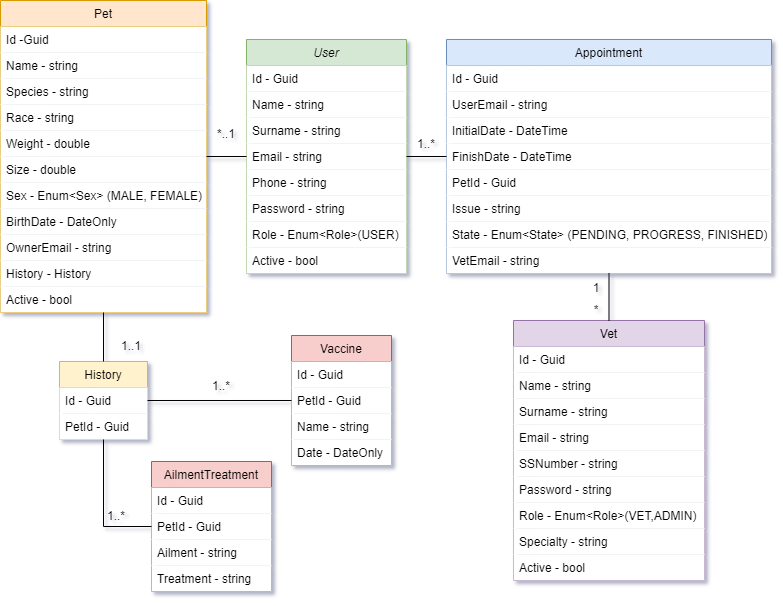

The diagram above was exported from draw.io. Its source (the exported page's mxGraphModel, read from the mxfile embedded in the PNG):
<mxGraphModel dx="1502" dy="629" grid="1" gridSize="10" guides="1" tooltips="1" connect="1" arrows="1" fold="1" page="1" pageScale="1" pageWidth="827" pageHeight="1169" math="0" shadow="0">
  <root>
    <mxCell id="WIyWlLk6GJQsqaUBKTNV-0" />
    <mxCell id="WIyWlLk6GJQsqaUBKTNV-1" parent="WIyWlLk6GJQsqaUBKTNV-0" />
    <mxCell id="zkfFHV4jXpPFQw0GAbJ--0" value="User" style="swimlane;fontStyle=2;align=center;verticalAlign=top;childLayout=stackLayout;horizontal=1;startSize=26;horizontalStack=0;resizeParent=1;resizeLast=0;collapsible=1;marginBottom=0;rounded=0;shadow=0;strokeWidth=1;fillColor=#d5e8d4;strokeColor=#82b366;" parent="WIyWlLk6GJQsqaUBKTNV-1" vertex="1">
      <mxGeometry x="285" y="148" width="160" height="234" as="geometry">
        <mxRectangle x="230" y="140" width="160" height="26" as="alternateBounds" />
      </mxGeometry>
    </mxCell>
    <mxCell id="zkfFHV4jXpPFQw0GAbJ--1" value="Id - Guid" style="text;align=left;verticalAlign=top;spacingLeft=4;spacingRight=4;overflow=hidden;rotatable=0;points=[[0,0.5],[1,0.5]];portConstraint=eastwest;fillColor=default;" parent="zkfFHV4jXpPFQw0GAbJ--0" vertex="1">
      <mxGeometry y="26" width="160" height="26" as="geometry" />
    </mxCell>
    <mxCell id="zkfFHV4jXpPFQw0GAbJ--2" value="Name - string" style="text;align=left;verticalAlign=top;spacingLeft=4;spacingRight=4;overflow=hidden;rotatable=0;points=[[0,0.5],[1,0.5]];portConstraint=eastwest;rounded=0;shadow=0;html=0;fillColor=default;" parent="zkfFHV4jXpPFQw0GAbJ--0" vertex="1">
      <mxGeometry y="52" width="160" height="26" as="geometry" />
    </mxCell>
    <mxCell id="zkfFHV4jXpPFQw0GAbJ--3" value="Surname - string" style="text;align=left;verticalAlign=top;spacingLeft=4;spacingRight=4;overflow=hidden;rotatable=0;points=[[0,0.5],[1,0.5]];portConstraint=eastwest;rounded=0;shadow=0;html=0;fillColor=default;" parent="zkfFHV4jXpPFQw0GAbJ--0" vertex="1">
      <mxGeometry y="78" width="160" height="26" as="geometry" />
    </mxCell>
    <mxCell id="w_4riOGVgXVqmQ2nGT4S-0" value="Email - string" style="text;align=left;verticalAlign=top;spacingLeft=4;spacingRight=4;overflow=hidden;rotatable=0;points=[[0,0.5],[1,0.5]];portConstraint=eastwest;rounded=0;shadow=0;html=0;fillColor=default;" parent="zkfFHV4jXpPFQw0GAbJ--0" vertex="1">
      <mxGeometry y="104" width="160" height="26" as="geometry" />
    </mxCell>
    <mxCell id="w_4riOGVgXVqmQ2nGT4S-1" value="Phone - string" style="text;align=left;verticalAlign=top;spacingLeft=4;spacingRight=4;overflow=hidden;rotatable=0;points=[[0,0.5],[1,0.5]];portConstraint=eastwest;rounded=0;shadow=0;html=0;fillColor=default;" parent="zkfFHV4jXpPFQw0GAbJ--0" vertex="1">
      <mxGeometry y="130" width="160" height="26" as="geometry" />
    </mxCell>
    <mxCell id="w_4riOGVgXVqmQ2nGT4S-2" value="Password - string" style="text;align=left;verticalAlign=top;spacingLeft=4;spacingRight=4;overflow=hidden;rotatable=0;points=[[0,0.5],[1,0.5]];portConstraint=eastwest;rounded=0;shadow=0;html=0;fillColor=default;" parent="zkfFHV4jXpPFQw0GAbJ--0" vertex="1">
      <mxGeometry y="156" width="160" height="26" as="geometry" />
    </mxCell>
    <mxCell id="KP6e9eFAVotkeJvpI2EC-0" value="Role - Enum&lt;Role&gt;(USER)" style="text;align=left;verticalAlign=top;spacingLeft=4;spacingRight=4;overflow=hidden;rotatable=0;points=[[0,0.5],[1,0.5]];portConstraint=eastwest;rounded=0;shadow=0;html=0;fillColor=default;" vertex="1" parent="zkfFHV4jXpPFQw0GAbJ--0">
      <mxGeometry y="182" width="160" height="26" as="geometry" />
    </mxCell>
    <mxCell id="KP6e9eFAVotkeJvpI2EC-1" value="Active - bool" style="text;align=left;verticalAlign=top;spacingLeft=4;spacingRight=4;overflow=hidden;rotatable=0;points=[[0,0.5],[1,0.5]];portConstraint=eastwest;rounded=0;shadow=0;html=0;fillColor=default;" vertex="1" parent="zkfFHV4jXpPFQw0GAbJ--0">
      <mxGeometry y="208" width="160" height="26" as="geometry" />
    </mxCell>
    <mxCell id="zkfFHV4jXpPFQw0GAbJ--6" value="Pet" style="swimlane;fontStyle=0;align=center;verticalAlign=top;childLayout=stackLayout;horizontal=1;startSize=26;horizontalStack=0;resizeParent=1;resizeLast=0;collapsible=1;marginBottom=0;rounded=0;shadow=0;strokeWidth=1;fillColor=#ffe6cc;strokeColor=#d79b00;" parent="WIyWlLk6GJQsqaUBKTNV-1" vertex="1">
      <mxGeometry x="39" y="109" width="206" height="312" as="geometry">
        <mxRectangle x="130" y="380" width="160" height="26" as="alternateBounds" />
      </mxGeometry>
    </mxCell>
    <mxCell id="zkfFHV4jXpPFQw0GAbJ--7" value="Id -Guid" style="text;align=left;verticalAlign=top;spacingLeft=4;spacingRight=4;overflow=hidden;rotatable=0;points=[[0,0.5],[1,0.5]];portConstraint=eastwest;fillColor=default;" parent="zkfFHV4jXpPFQw0GAbJ--6" vertex="1">
      <mxGeometry y="26" width="206" height="26" as="geometry" />
    </mxCell>
    <mxCell id="zkfFHV4jXpPFQw0GAbJ--8" value="Name - string" style="text;align=left;verticalAlign=top;spacingLeft=4;spacingRight=4;overflow=hidden;rotatable=0;points=[[0,0.5],[1,0.5]];portConstraint=eastwest;rounded=0;shadow=0;html=0;fillColor=default;" parent="zkfFHV4jXpPFQw0GAbJ--6" vertex="1">
      <mxGeometry y="52" width="206" height="26" as="geometry" />
    </mxCell>
    <mxCell id="w_4riOGVgXVqmQ2nGT4S-6" value="Species - string" style="text;align=left;verticalAlign=top;spacingLeft=4;spacingRight=4;overflow=hidden;rotatable=0;points=[[0,0.5],[1,0.5]];portConstraint=eastwest;rounded=0;shadow=0;html=0;fillColor=default;" parent="zkfFHV4jXpPFQw0GAbJ--6" vertex="1">
      <mxGeometry y="78" width="206" height="26" as="geometry" />
    </mxCell>
    <mxCell id="w_4riOGVgXVqmQ2nGT4S-7" value="Race - string" style="text;align=left;verticalAlign=top;spacingLeft=4;spacingRight=4;overflow=hidden;rotatable=0;points=[[0,0.5],[1,0.5]];portConstraint=eastwest;rounded=0;shadow=0;html=0;fillColor=default;" parent="zkfFHV4jXpPFQw0GAbJ--6" vertex="1">
      <mxGeometry y="104" width="206" height="26" as="geometry" />
    </mxCell>
    <mxCell id="w_4riOGVgXVqmQ2nGT4S-8" value="Weight - double" style="text;align=left;verticalAlign=top;spacingLeft=4;spacingRight=4;overflow=hidden;rotatable=0;points=[[0,0.5],[1,0.5]];portConstraint=eastwest;rounded=0;shadow=0;html=0;fillColor=default;" parent="zkfFHV4jXpPFQw0GAbJ--6" vertex="1">
      <mxGeometry y="130" width="206" height="26" as="geometry" />
    </mxCell>
    <mxCell id="w_4riOGVgXVqmQ2nGT4S-9" value="Size - double" style="text;align=left;verticalAlign=top;spacingLeft=4;spacingRight=4;overflow=hidden;rotatable=0;points=[[0,0.5],[1,0.5]];portConstraint=eastwest;rounded=0;shadow=0;html=0;fillColor=default;" parent="zkfFHV4jXpPFQw0GAbJ--6" vertex="1">
      <mxGeometry y="156" width="206" height="26" as="geometry" />
    </mxCell>
    <mxCell id="w_4riOGVgXVqmQ2nGT4S-10" value="Sex - Enum&lt;Sex&gt; (MALE, FEMALE)" style="text;align=left;verticalAlign=top;spacingLeft=4;spacingRight=4;overflow=hidden;rotatable=0;points=[[0,0.5],[1,0.5]];portConstraint=eastwest;rounded=0;shadow=0;html=0;fillColor=default;" parent="zkfFHV4jXpPFQw0GAbJ--6" vertex="1">
      <mxGeometry y="182" width="206" height="26" as="geometry" />
    </mxCell>
    <mxCell id="w_4riOGVgXVqmQ2nGT4S-11" value="BirthDate - DateOnly" style="text;align=left;verticalAlign=top;spacingLeft=4;spacingRight=4;overflow=hidden;rotatable=0;points=[[0,0.5],[1,0.5]];portConstraint=eastwest;rounded=0;shadow=0;html=0;fillColor=default;" parent="zkfFHV4jXpPFQw0GAbJ--6" vertex="1">
      <mxGeometry y="208" width="206" height="26" as="geometry" />
    </mxCell>
    <mxCell id="w_4riOGVgXVqmQ2nGT4S-12" value="OwnerEmail - string" style="text;align=left;verticalAlign=top;spacingLeft=4;spacingRight=4;overflow=hidden;rotatable=0;points=[[0,0.5],[1,0.5]];portConstraint=eastwest;rounded=0;shadow=0;html=0;fillColor=default;" parent="zkfFHV4jXpPFQw0GAbJ--6" vertex="1">
      <mxGeometry y="234" width="206" height="26" as="geometry" />
    </mxCell>
    <mxCell id="w_4riOGVgXVqmQ2nGT4S-13" value="History - History" style="text;align=left;verticalAlign=top;spacingLeft=4;spacingRight=4;overflow=hidden;rotatable=0;points=[[0,0.5],[1,0.5]];portConstraint=eastwest;rounded=0;shadow=0;html=0;fillColor=default;" parent="zkfFHV4jXpPFQw0GAbJ--6" vertex="1">
      <mxGeometry y="260" width="206" height="26" as="geometry" />
    </mxCell>
    <mxCell id="KP6e9eFAVotkeJvpI2EC-6" value="Active - bool" style="text;align=left;verticalAlign=top;spacingLeft=4;spacingRight=4;overflow=hidden;rotatable=0;points=[[0,0.5],[1,0.5]];portConstraint=eastwest;rounded=0;shadow=0;html=0;fillColor=default;" vertex="1" parent="zkfFHV4jXpPFQw0GAbJ--6">
      <mxGeometry y="286" width="206" height="26" as="geometry" />
    </mxCell>
    <mxCell id="zkfFHV4jXpPFQw0GAbJ--13" value="History" style="swimlane;fontStyle=0;align=center;verticalAlign=top;childLayout=stackLayout;horizontal=1;startSize=26;horizontalStack=0;resizeParent=1;resizeLast=0;collapsible=1;marginBottom=0;rounded=0;shadow=0;strokeWidth=1;fillColor=#fff2cc;strokeColor=#d6b656;" parent="WIyWlLk6GJQsqaUBKTNV-1" vertex="1">
      <mxGeometry x="98" y="470" width="88" height="78" as="geometry">
        <mxRectangle x="340" y="380" width="170" height="26" as="alternateBounds" />
      </mxGeometry>
    </mxCell>
    <mxCell id="zkfFHV4jXpPFQw0GAbJ--14" value="Id - Guid" style="text;align=left;verticalAlign=top;spacingLeft=4;spacingRight=4;overflow=hidden;rotatable=0;points=[[0,0.5],[1,0.5]];portConstraint=eastwest;fillColor=default;" parent="zkfFHV4jXpPFQw0GAbJ--13" vertex="1">
      <mxGeometry y="26" width="88" height="26" as="geometry" />
    </mxCell>
    <mxCell id="w_4riOGVgXVqmQ2nGT4S-14" value="PetId - Guid" style="text;align=left;verticalAlign=top;spacingLeft=4;spacingRight=4;overflow=hidden;rotatable=0;points=[[0,0.5],[1,0.5]];portConstraint=eastwest;fillColor=default;" parent="zkfFHV4jXpPFQw0GAbJ--13" vertex="1">
      <mxGeometry y="52" width="88" height="26" as="geometry" />
    </mxCell>
    <mxCell id="zkfFHV4jXpPFQw0GAbJ--17" value="Appointment" style="swimlane;fontStyle=0;align=center;verticalAlign=top;childLayout=stackLayout;horizontal=1;startSize=26;horizontalStack=0;resizeParent=1;resizeLast=0;collapsible=1;marginBottom=0;rounded=0;shadow=0;strokeWidth=1;fillColor=#dae8fc;strokeColor=#6c8ebf;" parent="WIyWlLk6GJQsqaUBKTNV-1" vertex="1">
      <mxGeometry x="485" y="148" width="325" height="234" as="geometry">
        <mxRectangle x="550" y="140" width="160" height="26" as="alternateBounds" />
      </mxGeometry>
    </mxCell>
    <mxCell id="zkfFHV4jXpPFQw0GAbJ--18" value="Id - Guid" style="text;align=left;verticalAlign=top;spacingLeft=4;spacingRight=4;overflow=hidden;rotatable=0;points=[[0,0.5],[1,0.5]];portConstraint=eastwest;fillColor=default;" parent="zkfFHV4jXpPFQw0GAbJ--17" vertex="1">
      <mxGeometry y="26" width="325" height="26" as="geometry" />
    </mxCell>
    <mxCell id="zkfFHV4jXpPFQw0GAbJ--19" value="UserEmail - string" style="text;align=left;verticalAlign=top;spacingLeft=4;spacingRight=4;overflow=hidden;rotatable=0;points=[[0,0.5],[1,0.5]];portConstraint=eastwest;rounded=0;shadow=0;html=0;fillColor=default;" parent="zkfFHV4jXpPFQw0GAbJ--17" vertex="1">
      <mxGeometry y="52" width="325" height="26" as="geometry" />
    </mxCell>
    <mxCell id="zkfFHV4jXpPFQw0GAbJ--20" value="InitialDate - DateTime" style="text;align=left;verticalAlign=top;spacingLeft=4;spacingRight=4;overflow=hidden;rotatable=0;points=[[0,0.5],[1,0.5]];portConstraint=eastwest;rounded=0;shadow=0;html=0;fillColor=default;" parent="zkfFHV4jXpPFQw0GAbJ--17" vertex="1">
      <mxGeometry y="78" width="325" height="26" as="geometry" />
    </mxCell>
    <mxCell id="KP6e9eFAVotkeJvpI2EC-5" value="FinishDate - DateTime" style="text;align=left;verticalAlign=top;spacingLeft=4;spacingRight=4;overflow=hidden;rotatable=0;points=[[0,0.5],[1,0.5]];portConstraint=eastwest;rounded=0;shadow=0;html=0;fillColor=default;" vertex="1" parent="zkfFHV4jXpPFQw0GAbJ--17">
      <mxGeometry y="104" width="325" height="26" as="geometry" />
    </mxCell>
    <mxCell id="zkfFHV4jXpPFQw0GAbJ--21" value="PetId - Guid" style="text;align=left;verticalAlign=top;spacingLeft=4;spacingRight=4;overflow=hidden;rotatable=0;points=[[0,0.5],[1,0.5]];portConstraint=eastwest;rounded=0;shadow=0;html=0;fillColor=default;" parent="zkfFHV4jXpPFQw0GAbJ--17" vertex="1">
      <mxGeometry y="130" width="325" height="26" as="geometry" />
    </mxCell>
    <mxCell id="zkfFHV4jXpPFQw0GAbJ--22" value="Issue - string" style="text;align=left;verticalAlign=top;spacingLeft=4;spacingRight=4;overflow=hidden;rotatable=0;points=[[0,0.5],[1,0.5]];portConstraint=eastwest;rounded=0;shadow=0;html=0;fillColor=default;" parent="zkfFHV4jXpPFQw0GAbJ--17" vertex="1">
      <mxGeometry y="156" width="325" height="26" as="geometry" />
    </mxCell>
    <mxCell id="w_4riOGVgXVqmQ2nGT4S-4" value="State - Enum&lt;State&gt; (PENDING, PROGRESS, FINISHED)" style="text;align=left;verticalAlign=top;spacingLeft=4;spacingRight=4;overflow=hidden;rotatable=0;points=[[0,0.5],[1,0.5]];portConstraint=eastwest;rounded=0;shadow=0;html=0;fillColor=default;" parent="zkfFHV4jXpPFQw0GAbJ--17" vertex="1">
      <mxGeometry y="182" width="325" height="26" as="geometry" />
    </mxCell>
    <mxCell id="w_4riOGVgXVqmQ2nGT4S-5" value="VetEmail - string" style="text;align=left;verticalAlign=top;spacingLeft=4;spacingRight=4;overflow=hidden;rotatable=0;points=[[0,0.5],[1,0.5]];portConstraint=eastwest;rounded=0;shadow=0;html=0;fillColor=default;" parent="zkfFHV4jXpPFQw0GAbJ--17" vertex="1">
      <mxGeometry y="208" width="325" height="26" as="geometry" />
    </mxCell>
    <mxCell id="w_4riOGVgXVqmQ2nGT4S-16" value="Vaccine" style="swimlane;fontStyle=0;align=center;verticalAlign=top;childLayout=stackLayout;horizontal=1;startSize=26;horizontalStack=0;resizeParent=1;resizeLast=0;collapsible=1;marginBottom=0;rounded=0;shadow=0;strokeWidth=1;fillColor=#f8cecc;strokeColor=#b85450;" parent="WIyWlLk6GJQsqaUBKTNV-1" vertex="1">
      <mxGeometry x="330" y="444" width="100" height="130" as="geometry">
        <mxRectangle x="340" y="380" width="170" height="26" as="alternateBounds" />
      </mxGeometry>
    </mxCell>
    <mxCell id="w_4riOGVgXVqmQ2nGT4S-17" value="Id - Guid" style="text;align=left;verticalAlign=top;spacingLeft=4;spacingRight=4;overflow=hidden;rotatable=0;points=[[0,0.5],[1,0.5]];portConstraint=eastwest;fillColor=default;" parent="w_4riOGVgXVqmQ2nGT4S-16" vertex="1">
      <mxGeometry y="26" width="100" height="26" as="geometry" />
    </mxCell>
    <mxCell id="w_4riOGVgXVqmQ2nGT4S-18" value="PetId - Guid" style="text;align=left;verticalAlign=top;spacingLeft=4;spacingRight=4;overflow=hidden;rotatable=0;points=[[0,0.5],[1,0.5]];portConstraint=eastwest;fillColor=default;" parent="w_4riOGVgXVqmQ2nGT4S-16" vertex="1">
      <mxGeometry y="52" width="100" height="26" as="geometry" />
    </mxCell>
    <mxCell id="KP6e9eFAVotkeJvpI2EC-3" value="Name - string" style="text;align=left;verticalAlign=top;spacingLeft=4;spacingRight=4;overflow=hidden;rotatable=0;points=[[0,0.5],[1,0.5]];portConstraint=eastwest;fillColor=default;" vertex="1" parent="w_4riOGVgXVqmQ2nGT4S-16">
      <mxGeometry y="78" width="100" height="26" as="geometry" />
    </mxCell>
    <mxCell id="KP6e9eFAVotkeJvpI2EC-4" value="Date - DateOnly" style="text;align=left;verticalAlign=top;spacingLeft=4;spacingRight=4;overflow=hidden;rotatable=0;points=[[0,0.5],[1,0.5]];portConstraint=eastwest;fillColor=default;" vertex="1" parent="w_4riOGVgXVqmQ2nGT4S-16">
      <mxGeometry y="104" width="100" height="26" as="geometry" />
    </mxCell>
    <mxCell id="w_4riOGVgXVqmQ2nGT4S-20" value="Vet" style="swimlane;fontStyle=0;align=center;verticalAlign=top;childLayout=stackLayout;horizontal=1;startSize=26;horizontalStack=0;resizeParent=1;resizeLast=0;collapsible=1;marginBottom=0;rounded=0;shadow=0;strokeWidth=1;fillColor=#e1d5e7;strokeColor=#9673a6;" parent="WIyWlLk6GJQsqaUBKTNV-1" vertex="1">
      <mxGeometry x="552" y="429" width="191" height="260" as="geometry">
        <mxRectangle x="130" y="380" width="160" height="26" as="alternateBounds" />
      </mxGeometry>
    </mxCell>
    <mxCell id="w_4riOGVgXVqmQ2nGT4S-21" value="Id - Guid" style="text;align=left;verticalAlign=top;spacingLeft=4;spacingRight=4;overflow=hidden;rotatable=0;points=[[0,0.5],[1,0.5]];portConstraint=eastwest;fillColor=default;" parent="w_4riOGVgXVqmQ2nGT4S-20" vertex="1">
      <mxGeometry y="26" width="191" height="26" as="geometry" />
    </mxCell>
    <mxCell id="w_4riOGVgXVqmQ2nGT4S-22" value="Name - string" style="text;align=left;verticalAlign=top;spacingLeft=4;spacingRight=4;overflow=hidden;rotatable=0;points=[[0,0.5],[1,0.5]];portConstraint=eastwest;rounded=0;shadow=0;html=0;fillColor=default;" parent="w_4riOGVgXVqmQ2nGT4S-20" vertex="1">
      <mxGeometry y="52" width="191" height="26" as="geometry" />
    </mxCell>
    <mxCell id="w_4riOGVgXVqmQ2nGT4S-23" value="Surname - string" style="text;align=left;verticalAlign=top;spacingLeft=4;spacingRight=4;overflow=hidden;rotatable=0;points=[[0,0.5],[1,0.5]];portConstraint=eastwest;rounded=0;shadow=0;html=0;fillColor=default;" parent="w_4riOGVgXVqmQ2nGT4S-20" vertex="1">
      <mxGeometry y="78" width="191" height="26" as="geometry" />
    </mxCell>
    <mxCell id="w_4riOGVgXVqmQ2nGT4S-24" value="Email - string" style="text;align=left;verticalAlign=top;spacingLeft=4;spacingRight=4;overflow=hidden;rotatable=0;points=[[0,0.5],[1,0.5]];portConstraint=eastwest;rounded=0;shadow=0;html=0;fillColor=default;" parent="w_4riOGVgXVqmQ2nGT4S-20" vertex="1">
      <mxGeometry y="104" width="191" height="26" as="geometry" />
    </mxCell>
    <mxCell id="w_4riOGVgXVqmQ2nGT4S-25" value="SSNumber - string" style="text;align=left;verticalAlign=top;spacingLeft=4;spacingRight=4;overflow=hidden;rotatable=0;points=[[0,0.5],[1,0.5]];portConstraint=eastwest;rounded=0;shadow=0;html=0;fillColor=default;" parent="w_4riOGVgXVqmQ2nGT4S-20" vertex="1">
      <mxGeometry y="130" width="191" height="26" as="geometry" />
    </mxCell>
    <mxCell id="w_4riOGVgXVqmQ2nGT4S-26" value="Password - string" style="text;align=left;verticalAlign=top;spacingLeft=4;spacingRight=4;overflow=hidden;rotatable=0;points=[[0,0.5],[1,0.5]];portConstraint=eastwest;rounded=0;shadow=0;html=0;fillColor=default;" parent="w_4riOGVgXVqmQ2nGT4S-20" vertex="1">
      <mxGeometry y="156" width="191" height="26" as="geometry" />
    </mxCell>
    <mxCell id="w_4riOGVgXVqmQ2nGT4S-27" value="Role - Enum&lt;Role&gt;(VET,ADMIN)" style="text;align=left;verticalAlign=top;spacingLeft=4;spacingRight=4;overflow=hidden;rotatable=0;points=[[0,0.5],[1,0.5]];portConstraint=eastwest;rounded=0;shadow=0;html=0;fillColor=default;" parent="w_4riOGVgXVqmQ2nGT4S-20" vertex="1">
      <mxGeometry y="182" width="191" height="26" as="geometry" />
    </mxCell>
    <mxCell id="w_4riOGVgXVqmQ2nGT4S-28" value="Specialty - string" style="text;align=left;verticalAlign=top;spacingLeft=4;spacingRight=4;overflow=hidden;rotatable=0;points=[[0,0.5],[1,0.5]];portConstraint=eastwest;rounded=0;shadow=0;html=0;fillColor=default;" parent="w_4riOGVgXVqmQ2nGT4S-20" vertex="1">
      <mxGeometry y="208" width="191" height="26" as="geometry" />
    </mxCell>
    <mxCell id="KP6e9eFAVotkeJvpI2EC-2" value="Active - bool" style="text;align=left;verticalAlign=top;spacingLeft=4;spacingRight=4;overflow=hidden;rotatable=0;points=[[0,0.5],[1,0.5]];portConstraint=eastwest;rounded=0;shadow=0;html=0;fillColor=default;" vertex="1" parent="w_4riOGVgXVqmQ2nGT4S-20">
      <mxGeometry y="234" width="191" height="26" as="geometry" />
    </mxCell>
    <mxCell id="w_4riOGVgXVqmQ2nGT4S-31" value="" style="endArrow=none;html=1;rounded=0;" parent="WIyWlLk6GJQsqaUBKTNV-1" source="zkfFHV4jXpPFQw0GAbJ--17" target="zkfFHV4jXpPFQw0GAbJ--0" edge="1">
      <mxGeometry width="50" height="50" relative="1" as="geometry">
        <mxPoint x="435" y="428" as="sourcePoint" />
        <mxPoint x="485" y="378" as="targetPoint" />
      </mxGeometry>
    </mxCell>
    <mxCell id="w_4riOGVgXVqmQ2nGT4S-32" value="" style="endArrow=none;html=1;rounded=0;" parent="WIyWlLk6GJQsqaUBKTNV-1" source="zkfFHV4jXpPFQw0GAbJ--17" target="w_4riOGVgXVqmQ2nGT4S-20" edge="1">
      <mxGeometry width="50" height="50" relative="1" as="geometry">
        <mxPoint x="435" y="428" as="sourcePoint" />
        <mxPoint x="485" y="378" as="targetPoint" />
      </mxGeometry>
    </mxCell>
    <mxCell id="w_4riOGVgXVqmQ2nGT4S-33" value="" style="endArrow=none;html=1;rounded=0;" parent="WIyWlLk6GJQsqaUBKTNV-1" source="zkfFHV4jXpPFQw0GAbJ--0" target="zkfFHV4jXpPFQw0GAbJ--6" edge="1">
      <mxGeometry width="50" height="50" relative="1" as="geometry">
        <mxPoint x="435" y="428" as="sourcePoint" />
        <mxPoint x="485" y="378" as="targetPoint" />
      </mxGeometry>
    </mxCell>
    <mxCell id="w_4riOGVgXVqmQ2nGT4S-34" value="" style="endArrow=none;html=1;rounded=0;" parent="WIyWlLk6GJQsqaUBKTNV-1" source="zkfFHV4jXpPFQw0GAbJ--13" target="zkfFHV4jXpPFQw0GAbJ--6" edge="1">
      <mxGeometry width="50" height="50" relative="1" as="geometry">
        <mxPoint x="435" y="428" as="sourcePoint" />
        <mxPoint x="485" y="378" as="targetPoint" />
      </mxGeometry>
    </mxCell>
    <mxCell id="w_4riOGVgXVqmQ2nGT4S-35" value="" style="endArrow=none;html=1;rounded=0;" parent="WIyWlLk6GJQsqaUBKTNV-1" source="w_4riOGVgXVqmQ2nGT4S-16" target="zkfFHV4jXpPFQw0GAbJ--13" edge="1">
      <mxGeometry width="50" height="50" relative="1" as="geometry">
        <mxPoint x="435" y="428" as="sourcePoint" />
        <mxPoint x="485" y="378" as="targetPoint" />
        <Array as="points" />
      </mxGeometry>
    </mxCell>
    <mxCell id="w_4riOGVgXVqmQ2nGT4S-36" value="1..*" style="text;html=1;strokeColor=none;fillColor=none;align=center;verticalAlign=middle;whiteSpace=wrap;rounded=0;" parent="WIyWlLk6GJQsqaUBKTNV-1" vertex="1">
      <mxGeometry x="445" y="238" width="40" height="30" as="geometry" />
    </mxCell>
    <mxCell id="w_4riOGVgXVqmQ2nGT4S-37" value="*..1" style="text;html=1;strokeColor=none;fillColor=none;align=center;verticalAlign=middle;whiteSpace=wrap;rounded=0;" parent="WIyWlLk6GJQsqaUBKTNV-1" vertex="1">
      <mxGeometry x="245" y="228" width="40" height="30" as="geometry" />
    </mxCell>
    <mxCell id="w_4riOGVgXVqmQ2nGT4S-38" value="1..1" style="text;html=1;strokeColor=none;fillColor=none;align=center;verticalAlign=middle;whiteSpace=wrap;rounded=0;" parent="WIyWlLk6GJQsqaUBKTNV-1" vertex="1">
      <mxGeometry x="140" y="440" width="60" height="30" as="geometry" />
    </mxCell>
    <mxCell id="w_4riOGVgXVqmQ2nGT4S-40" value="1" style="text;html=1;strokeColor=none;fillColor=none;align=center;verticalAlign=middle;whiteSpace=wrap;rounded=0;" parent="WIyWlLk6GJQsqaUBKTNV-1" vertex="1">
      <mxGeometry x="625" y="382" width="20" height="30" as="geometry" />
    </mxCell>
    <mxCell id="w_4riOGVgXVqmQ2nGT4S-41" value="*" style="text;html=1;strokeColor=none;fillColor=none;align=center;verticalAlign=middle;whiteSpace=wrap;rounded=0;" parent="WIyWlLk6GJQsqaUBKTNV-1" vertex="1">
      <mxGeometry x="625" y="409" width="20" height="20" as="geometry" />
    </mxCell>
    <mxCell id="KP6e9eFAVotkeJvpI2EC-8" value="AilmentTreatment" style="swimlane;fontStyle=0;align=center;verticalAlign=top;childLayout=stackLayout;horizontal=1;startSize=26;horizontalStack=0;resizeParent=1;resizeLast=0;collapsible=1;marginBottom=0;rounded=0;shadow=0;strokeWidth=1;fillColor=#f8cecc;strokeColor=#b85450;" vertex="1" parent="WIyWlLk6GJQsqaUBKTNV-1">
      <mxGeometry x="190" y="570" width="120" height="130" as="geometry">
        <mxRectangle x="340" y="380" width="170" height="26" as="alternateBounds" />
      </mxGeometry>
    </mxCell>
    <mxCell id="KP6e9eFAVotkeJvpI2EC-9" value="Id - Guid" style="text;align=left;verticalAlign=top;spacingLeft=4;spacingRight=4;overflow=hidden;rotatable=0;points=[[0,0.5],[1,0.5]];portConstraint=eastwest;fillColor=default;" vertex="1" parent="KP6e9eFAVotkeJvpI2EC-8">
      <mxGeometry y="26" width="120" height="26" as="geometry" />
    </mxCell>
    <mxCell id="KP6e9eFAVotkeJvpI2EC-10" value="PetId - Guid" style="text;align=left;verticalAlign=top;spacingLeft=4;spacingRight=4;overflow=hidden;rotatable=0;points=[[0,0.5],[1,0.5]];portConstraint=eastwest;fillColor=default;" vertex="1" parent="KP6e9eFAVotkeJvpI2EC-8">
      <mxGeometry y="52" width="120" height="26" as="geometry" />
    </mxCell>
    <mxCell id="KP6e9eFAVotkeJvpI2EC-11" value="Ailment - string" style="text;align=left;verticalAlign=top;spacingLeft=4;spacingRight=4;overflow=hidden;rotatable=0;points=[[0,0.5],[1,0.5]];portConstraint=eastwest;fillColor=default;" vertex="1" parent="KP6e9eFAVotkeJvpI2EC-8">
      <mxGeometry y="78" width="120" height="26" as="geometry" />
    </mxCell>
    <mxCell id="KP6e9eFAVotkeJvpI2EC-12" value="Treatment - string" style="text;align=left;verticalAlign=top;spacingLeft=4;spacingRight=4;overflow=hidden;rotatable=0;points=[[0,0.5],[1,0.5]];portConstraint=eastwest;fillColor=default;" vertex="1" parent="KP6e9eFAVotkeJvpI2EC-8">
      <mxGeometry y="104" width="120" height="26" as="geometry" />
    </mxCell>
    <mxCell id="KP6e9eFAVotkeJvpI2EC-13" value="" style="endArrow=none;html=1;rounded=0;" edge="1" parent="WIyWlLk6GJQsqaUBKTNV-1" source="KP6e9eFAVotkeJvpI2EC-8" target="zkfFHV4jXpPFQw0GAbJ--13">
      <mxGeometry width="50" height="50" relative="1" as="geometry">
        <mxPoint x="380" y="495" as="sourcePoint" />
        <mxPoint x="262" y="556" as="targetPoint" />
        <Array as="points">
          <mxPoint x="142" y="635" />
        </Array>
      </mxGeometry>
    </mxCell>
    <mxCell id="KP6e9eFAVotkeJvpI2EC-17" value="1..*" style="text;html=1;strokeColor=none;fillColor=none;align=center;verticalAlign=middle;whiteSpace=wrap;rounded=0;" vertex="1" parent="WIyWlLk6GJQsqaUBKTNV-1">
      <mxGeometry x="245" y="480" width="30" height="30" as="geometry" />
    </mxCell>
    <mxCell id="KP6e9eFAVotkeJvpI2EC-18" value="1..*" style="text;html=1;strokeColor=none;fillColor=none;align=center;verticalAlign=middle;whiteSpace=wrap;rounded=0;" vertex="1" parent="WIyWlLk6GJQsqaUBKTNV-1">
      <mxGeometry x="140" y="610" width="30" height="30" as="geometry" />
    </mxCell>
  </root>
</mxGraphModel>